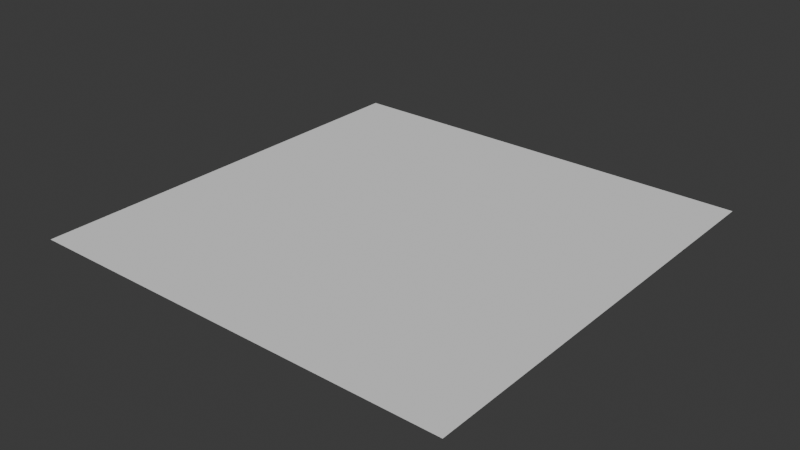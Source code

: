 # Source: plane.blend  (saved by Blender 4.4.32; exported with 4.5.12 LTS)
import bpy
from mathutils import Matrix  # noqa: F401  (used for matrix-valued properties, if any)

bpy.ops.wm.read_factory_settings(use_empty=True)
scene = bpy.context.scene
scene.name = 'Scene'

# ---- collections
col_collection = bpy.data.collections.new('Collection'); scene.collection.children.link(col_collection)

# ---- world
world_world = bpy.data.worlds.new('World'); scene.world = world_world
world_world.use_nodes = True; world_world.node_tree.nodes.clear()
_N = world_world.node_tree.nodes; _L = world_world.node_tree.links
n0 = _N.new('ShaderNodeOutputWorld'); n0.name = 'World Output'; n0.location = (300, 300)
n1 = _N.new('ShaderNodeBackground'); n1.name = 'Background'; n1.location = (10, 300)
n1.inputs[0].default_value = (0.05088, 0.05088, 0.05088, 1.0)
_L.new(n1.outputs[0], n0.inputs[0])
n0.is_active_output = True
world_world.color = (0.05088, 0.05088, 0.05088)
world_world.sun_shadow_jitter_overblur = 0.0

# ---- meshes
me_plane = bpy.data.meshes.new('Plane')
me_plane.from_pydata([(-1.0, -1.0, 0.0), (1.0, -1.0, 0.0), (-1.0, 1.0, 0.0), (1.0, 1.0, 0.0)], [], [(0, 1, 3, 2)])
_uv = me_plane.uv_layers.new(name='UVMap')
_uv.uv.foreach_set('vector', [0.0, 0.0, 1.0, 0.0, 1.0, 1.0, 0.0, 1.0])
me_plane.update()

# ---- objects
ob_plane = bpy.data.objects.new('Plane', me_plane)

# ---- transforms, parenting, visibility, modifiers, constraints
ob_plane.location = (0.0, 0.0, 0.0)

# ---- collection membership
col_collection.objects.link(ob_plane)

# ---- scene / render settings (as saved in the file)
scene.frame_start = 1; scene.frame_end = 250; scene.frame_set(1)
scene.render.engine = 'BLENDER_EEVEE_NEXT'
bpy.context.view_layer.update()

# ---- added for rendering (the .blend has no active camera and no usable light): camera, sun
cam_auto = bpy.data.cameras.new('AutoCamera')
cam_auto.lens = 50.0
cam_auto.sensor_width = 36.0
cam_auto.clip_end = 1000.0
ob_auto_camera = bpy.data.objects.new('AutoCamera', cam_auto)
scene.collection.objects.link(ob_auto_camera)
ob_auto_camera.location = (2.61693, -3.14032, 2.09354)
ob_auto_camera.rotation_euler = (1.09748, -7.21219e-08, 0.694738)
scene.camera = ob_auto_camera
light_auto_sun = bpy.data.lights.new('AutoSun', 'SUN')
light_auto_sun.energy = 3.0
light_auto_sun.angle = 0.0523599
ob_auto_sun = bpy.data.objects.new('AutoSun', light_auto_sun)
scene.collection.objects.link(ob_auto_sun)
ob_auto_sun.rotation_euler = (0.872665, 0.174533, 0.523599)
bpy.context.view_layer.update()
